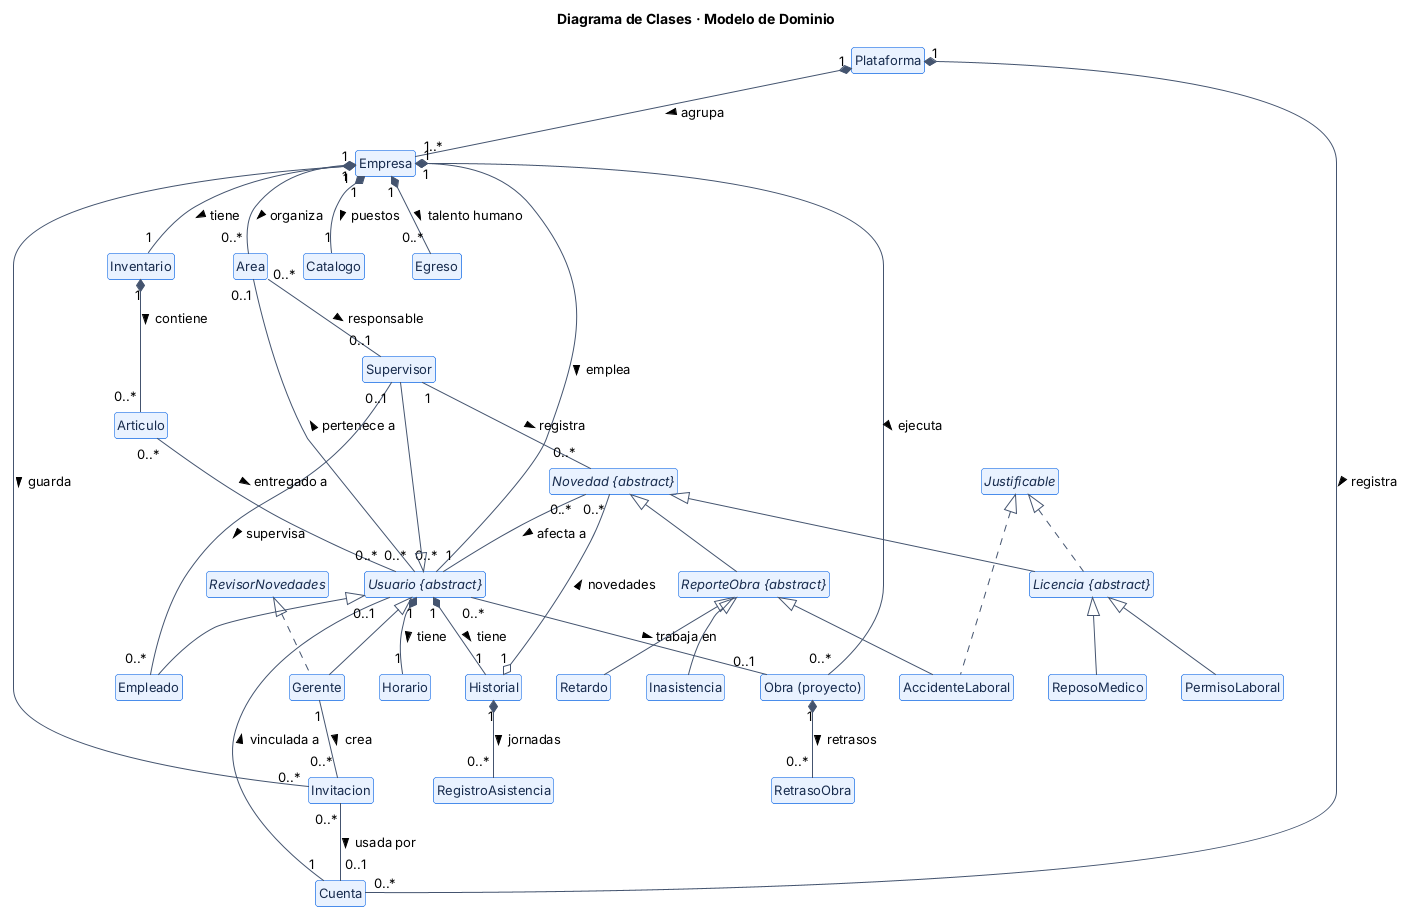

The diagram above was rendered by PlantUML. Its source (embedded in the PNG):
@startuml clases_dominio
!include estilo.iuml
title Diagrama de Clases · Modelo de Dominio
hide members
hide circle

class Plataforma
class Empresa
class "Obra (proyecto)" as Obra
class Area
class Cuenta
class Invitacion
abstract class "Usuario {abstract}" as Usuario
class Empleado
class Supervisor
class Gerente
class Horario
class Historial
class RegistroAsistencia
abstract class "Novedad {abstract}" as Novedad
abstract class "Licencia {abstract}" as Licencia
abstract class "ReporteObra {abstract}" as ReporteObra
class PermisoLaboral
class ReposoMedico
class Retardo
class AccidenteLaboral
class Inasistencia
interface Justificable
interface RevisorNovedades
class Catalogo
class Inventario
class Articulo
class Egreso
class RetrasoObra

Plataforma "1" *-- "1..*" Empresa : agrupa >
Plataforma "1" *-- "0..*" Cuenta : registra >
Empresa "1" o-- "0..*" Usuario : emplea >
Empresa "1" *-- "0..*" Obra : ejecuta >
Empresa "1" *-- "0..*" Area : organiza >
Area "0..*" -- "0..1" Supervisor : responsable >
Usuario "0..*" -- "0..1" Area : pertenece a >
Empresa "1" *-- "0..*" Invitacion : guarda >
Usuario <|-- Empleado
Usuario <|-- Supervisor
Usuario <|-- Gerente
Usuario "1" *-- "1" Horario : tiene >
Usuario "1" *-- "1" Historial : tiene >
Historial "1" *-- "0..*" RegistroAsistencia : jornadas >
Historial "1" o-- "0..*" Novedad : novedades >
Usuario "0..*" -- "0..1" Obra : trabaja en >
Supervisor "0..1" -- "0..*" Empleado : supervisa >
Cuenta "1" -- "0..1" Usuario : vinculada a >
Gerente "1" -- "0..*" Invitacion : crea >
Invitacion "0..*" -- "0..1" Cuenta : usada por >
Novedad "0..*" -- "1" Usuario : afecta a >
Novedad <|-- Licencia
Novedad <|-- ReporteObra
Licencia <|-- PermisoLaboral
Licencia <|-- ReposoMedico
ReporteObra <|-- Retardo
ReporteObra <|-- AccidenteLaboral
ReporteObra <|-- Inasistencia
Justificable <|.. Licencia
Justificable <|.. AccidenteLaboral
RevisorNovedades <|.. Gerente
Supervisor "1" -- "0..*" Novedad : registra >
Empresa "1" *-- "1" Catalogo : puestos >
Empresa "1" *-- "1" Inventario : tiene >
Inventario "1" *-- "0..*" Articulo : contiene >
Articulo "0..*" -- "0..*" Usuario : entregado a >
Empresa "1" *-- "0..*" Egreso : talento humano >
Obra "1" *-- "0..*" RetrasoObra : retrasos >
@enduml